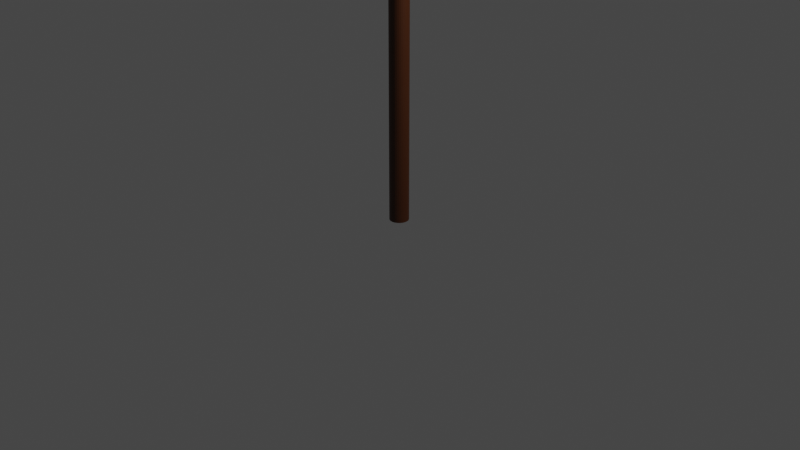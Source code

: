 # Source: Sythe.blend  (saved by Blender 2.80.75; exported with 4.5.12 LTS)
import bpy
from mathutils import Matrix  # noqa: F401  (used for matrix-valued properties, if any)

bpy.ops.wm.read_factory_settings(use_empty=True)
scene = bpy.context.scene
scene.name = 'Scene'

# ---- collections
col_collection = bpy.data.collections.new('Collection'); scene.collection.children.link(col_collection)

# ---- materials (node trees are filled in below, after node groups)
mat_material_001 = bpy.data.materials.new('Material.001')
mat_material_001.use_transparent_shadow = False
mat_material_002 = bpy.data.materials.new('Material.002')
mat_material_002.use_transparent_shadow = False
mat_material_004 = bpy.data.materials.new('Material.004')
mat_material_004.use_transparent_shadow = False

# ---- material node trees
mat_material_001.use_nodes = True; mat_material_001.node_tree.nodes.clear()
_N = mat_material_001.node_tree.nodes; _L = mat_material_001.node_tree.links
n0 = _N.new('ShaderNodeOutputMaterial'); n0.name = 'Material Output'; n0.location = (300, 300)
n1 = _N.new('ShaderNodeBsdfPrincipled'); n1.name = 'Principled BSDF'; n1.location = (10, 300)
n1.distribution = 'GGX'
n1.subsurface_method = 'BURLEY'
n1.inputs[0].default_value = (0.05433, 0.01253, 0.0, 1.0)
n1.inputs[3].default_value = 1.45
n1.inputs[27].default_value = (0.0, 0.0, 0.0, 1.0)
n1.inputs[28].default_value = 1.0
_L.new(n1.outputs[0], n0.inputs[0])
n0.is_active_output = True
mat_material_002.use_nodes = True; mat_material_002.node_tree.nodes.clear()
_N = mat_material_002.node_tree.nodes; _L = mat_material_002.node_tree.links
mat_material_004.use_nodes = True; mat_material_004.node_tree.nodes.clear()
_N = mat_material_004.node_tree.nodes; _L = mat_material_004.node_tree.links
n0 = _N.new('ShaderNodeOutputMaterial'); n0.name = 'Material Output'; n0.location = (300, 300)
n1 = _N.new('ShaderNodeBsdfPrincipled'); n1.name = 'Principled BSDF'; n1.location = (10, 300)
n1.distribution = 'GGX'
n1.subsurface_method = 'BURLEY'
n1.inputs[0].default_value = (0.03483, 0.03483, 0.03483, 1.0)
n1.inputs[3].default_value = 1.45
n1.inputs[27].default_value = (0.0, 0.0, 0.0, 1.0)
n1.inputs[28].default_value = 1.0
_L.new(n1.outputs[0], n0.inputs[0])
n0.is_active_output = True

# ---- world
world_world = bpy.data.worlds.new('World'); scene.world = world_world
world_world.use_nodes = True; world_world.node_tree.nodes.clear()
_N = world_world.node_tree.nodes; _L = world_world.node_tree.links
n0 = _N.new('ShaderNodeOutputWorld'); n0.name = 'World Output'; n0.location = (300, 300)
n1 = _N.new('ShaderNodeBackground'); n1.name = 'Background'; n1.location = (10, 300)
n1.inputs[0].default_value = (0.05088, 0.05088, 0.05088, 1.0)
_L.new(n1.outputs[0], n0.inputs[0])
n0.is_active_output = True
world_world.color = (0.0578, 0.0578, 0.0578)
world_world.use_sun_shadow = False
world_world.sun_shadow_jitter_overblur = 0.0

# ---- cameras
cam_camera = bpy.data.cameras.new('Camera')
cam_camera.clip_end = 100.0
cam_camera.ortho_scale = 7.314

# ---- lights
light_light = bpy.data.lights.new('Light', 'POINT')
light_light.transmission_factor = 0.0
light_light.energy = 1000.0
light_light.shadow_soft_size = 0.1
light_light.shadow_maximum_resolution = 0.006
light_light.use_absolute_resolution = True

# ---- meshes
me_cylinder = bpy.data.meshes.new('Cylinder')
me_cylinder.from_pydata([(0.0, 1.0, -1.0), (0.0, 1.0, 1.0), (0.1951, 0.9808, -1.0), (0.1951, 0.9808, 1.0), (0.3827, 0.9239, -1.0), (0.3827, 0.9239, 1.0), (0.5556, 0.8315, -1.0), (0.5556, 0.8315, 1.0), (0.7071, 0.7071, -1.0), (0.7071, 0.7071, 1.0), (0.8315, 0.5556, -1.0), (0.8315, 0.5556, 1.0), (0.9239, 0.3827, -1.0), (0.9239, 0.3827, 1.0), (0.9808, 0.1951, -1.0), (0.9808, 0.1951, 1.0), (1.0, 7.55e-08, -1.0), (1.0, 7.55e-08, 1.0), (0.9808, -0.1951, -1.0), (0.9808, -0.1951, 1.0), (0.9239, -0.3827, -1.0), (0.9239, -0.3827, 1.0), (0.8315, -0.5556, -1.0), (0.8315, -0.5556, 1.0), (0.7071, -0.7071, -1.0), (0.7071, -0.7071, 1.0), (0.5556, -0.8315, -1.0), (0.5556, -0.8315, 1.0), (0.3827, -0.9239, -1.0), (0.3827, -0.9239, 1.0), (0.1951, -0.9808, -1.0), (0.1951, -0.9808, 1.0), (-3.258e-07, -1.0, -1.0), (-3.258e-07, -1.0, 1.0), (-0.1951, -0.9808, -1.0), (-0.1951, -0.9808, 1.0), (-0.3827, -0.9239, -1.0), (-0.3827, -0.9239, 1.0), (-0.5556, -0.8315, -1.0), (-0.5556, -0.8315, 1.0), (-0.7071, -0.7071, -1.0), (-0.7071, -0.7071, 1.0), (-0.8315, -0.5556, -1.0), (-0.8315, -0.5556, 1.0), (-0.9239, -0.3827, -1.0), (-0.9239, -0.3827, 1.0), (-0.9808, -0.1951, -1.0), (-0.9808, -0.1951, 1.0), (-1.0, 9.656e-07, -1.0), (-1.0, 9.656e-07, 1.0), (-0.9808, 0.1951, -1.0), (-0.9808, 0.1951, 1.0), (-0.9239, 0.3827, -1.0), (-0.9239, 0.3827, 1.0), (-0.8315, 0.5556, -1.0), (-0.8315, 0.5556, 1.0), (-0.7071, 0.7071, -1.0), (-0.7071, 0.7071, 1.0), (-0.5556, 0.8315, -1.0), (-0.5556, 0.8315, 1.0), (-0.3827, 0.9239, -1.0), (-0.3827, 0.9239, 1.0), (-0.1951, 0.9808, -1.0), (-0.1951, 0.9808, 1.0)], [], [(0, 1, 3, 2), (2, 3, 5, 4), (4, 5, 7, 6), (6, 7, 9, 8), (8, 9, 11, 10), (10, 11, 13, 12), (12, 13, 15, 14), (14, 15, 17, 16), (16, 17, 19, 18), (18, 19, 21, 20), (20, 21, 23, 22), (22, 23, 25, 24), (24, 25, 27, 26), (26, 27, 29, 28), (28, 29, 31, 30), (30, 31, 33, 32), (32, 33, 35, 34), (34, 35, 37, 36), (36, 37, 39, 38), (38, 39, 41, 40), (40, 41, 43, 42), (42, 43, 45, 44), (44, 45, 47, 46), (46, 47, 49, 48), (48, 49, 51, 50), (50, 51, 53, 52), (52, 53, 55, 54), (54, 55, 57, 56), (56, 57, 59, 58), (58, 59, 61, 60), (3, 1, 63, 61, 59, 57, 55, 53, 51, 49, 47, 45, 43, 41, 39, 37, 35, 33, 31, 29, 27, 25, 23, 21, 19, 17, 15, 13, 11, 9, 7, 5), (60, 61, 63, 62), (62, 63, 1, 0), (0, 2, 4, 6, 8, 10, 12, 14, 16, 18, 20, 22, 24, 26, 28, 30, 32, 34, 36, 38, 40, 42, 44, 46, 48, 50, 52, 54, 56, 58, 60, 62)])
_uv = me_cylinder.uv_layers.new(name='UVMap')
_uv.uv.foreach_set('vector', [1.0, 0.5, 1.0, 1.0, 0.9688, 1.0, 0.9688, 0.5, 0.9688, 0.5, 0.9688, 1.0, 0.9375, 1.0, 0.9375, 0.5, 0.9375, 0.5, 0.9375, 1.0, 0.9062, 1.0, 0.9062, 0.5, 0.9062, 0.5, 0.9062, 1.0, 0.875, 1.0, 0.875, 0.5, 0.875, 0.5, 0.875, 1.0, 0.8438, 1.0, 0.8438, 0.5, 0.8438, 0.5, 0.8438, 1.0, 0.8125, 1.0, 0.8125, 0.5, 0.8125, 0.5, 0.8125, 1.0, 0.7812, 1.0, 0.7812, 0.5, 0.7812, 0.5, 0.7812, 1.0, 0.75, 1.0, 0.75, 0.5, 0.75, 0.5, 0.75, 1.0, 0.7188, 1.0, 0.7188, 0.5, 0.7188, 0.5, 0.7188, 1.0, 0.6875, 1.0, 0.6875, 0.5, 0.6875, 0.5, 0.6875, 1.0, 0.6562, 1.0, 0.6562, 0.5, 0.6562, 0.5, 0.6562, 1.0, 0.625, 1.0, 0.625, 0.5, 0.625, 0.5, 0.625, 1.0, 0.5938, 1.0, 0.5938, 0.5, 0.5938, 0.5, 0.5938, 1.0, 0.5625, 1.0, 0.5625, 0.5, 0.5625, 0.5, 0.5625, 1.0, 0.5312, 1.0, 0.5312, 0.5, 0.5312, 0.5, 0.5312, 1.0, 0.5, 1.0, 0.5, 0.5, 0.5, 0.5, 0.5, 1.0, 0.4688, 1.0, 0.4688, 0.5, 0.4688, 0.5, 0.4688, 1.0, 0.4375, 1.0, 0.4375, 0.5, 0.4375, 0.5, 0.4375, 1.0, 0.4062, 1.0, 0.4062, 0.5, 0.4062, 0.5, 0.4062, 1.0, 0.375, 1.0, 0.375, 0.5, 0.375, 0.5, 0.375, 1.0, 0.3438, 1.0, 0.3438, 0.5, 0.3438, 0.5, 0.3438, 1.0, 0.3125, 1.0, 0.3125, 0.5, 0.3125, 0.5, 0.3125, 1.0, 0.2812, 1.0, 0.2812, 0.5, 0.2812, 0.5, 0.2812, 1.0, 0.25, 1.0, 0.25, 0.5, 0.25, 0.5, 0.25, 1.0, 0.2188, 1.0, 0.2188, 0.5, 0.2188, 0.5, 0.2188, 1.0, 0.1875, 1.0, 0.1875, 0.5, 0.1875, 0.5, 0.1875, 1.0, 0.1562, 1.0, 0.1562, 0.5, 0.1562, 0.5, 0.1562, 1.0, 0.125, 1.0, 0.125, 0.5, 0.125, 0.5, 0.125, 1.0, 0.09375, 1.0, 0.09375, 0.5, 0.09375, 0.5, 0.09375, 1.0, 0.0625, 1.0, 0.0625, 0.5, 0.2968, 0.4854, 0.25, 0.49, 0.2032, 0.4854, 0.1582, 0.4717, 0.1167, 0.4496, 0.08029, 0.4197, 0.05045, 0.3833, 0.02827, 0.3418, 0.01461, 0.2968, 0.01, 0.25, 0.01461, 0.2032, 0.02827, 0.1582, 0.05045, 0.1167, 0.08029, 0.08029, 0.1167, 0.05045, 0.1582, 0.02827, 0.2032, 0.01461, 0.25, 0.01, 0.2968, 0.01461, 0.3418, 0.02827, 0.3833, 0.05045, 0.4197, 0.08029, 0.4496, 0.1167, 0.4717, 0.1582, 0.4854, 0.2032, 0.49, 0.25, 0.4854, 0.2968, 0.4717, 0.3418, 0.4496, 0.3833, 0.4197, 0.4197, 0.3833, 0.4496, 0.3418, 0.4717, 0.0625, 0.5, 0.0625, 1.0, 0.03125, 1.0, 0.03125, 0.5, 0.03125, 0.5, 0.03125, 1.0, 0.0, 1.0, 0.0, 0.5, 0.75, 0.49, 0.7968, 0.4854, 0.8418, 0.4717, 0.8833, 0.4496, 0.9197, 0.4197, 0.9496, 0.3833, 0.9717, 0.3418, 0.9854, 0.2968, 0.99, 0.25, 0.9854, 0.2032, 0.9717, 0.1582, 0.9496, 0.1167, 0.9197, 0.08029, 0.8833, 0.05045, 0.8418, 0.02827, 0.7968, 0.01461, 0.75, 0.01, 0.7032, 0.01461, 0.6582, 0.02827, 0.6167, 0.05045, 0.5803, 0.08029, 0.5504, 0.1167, 0.5283, 0.1582, 0.5146, 0.2032, 0.51, 0.25, 0.5146, 0.2968, 0.5283, 0.3418, 0.5504, 0.3833, 0.5803, 0.4197, 0.6167, 0.4496, 0.6582, 0.4717, 0.7032, 0.4854])
me_cylinder.materials.append(mat_material_001)
me_cylinder.materials.append(mat_material_002)
me_cylinder.use_remesh_preserve_volume = False
me_cylinder.use_remesh_preserve_attributes = False
me_cylinder.use_mirror_vertex_groups = False
me_cylinder.update()
me_cylinder_001 = bpy.data.meshes.new('Cylinder.001')
me_cylinder_001.from_pydata([(-1.397, -0.5568, 0.8427), (15.64, -0.02177, 0.4355), (-1.397, -0.5521, 0.9623), (-0.8433, -1.183, 0.8406), (0.3894, -1.183, 0.8365), (1.365, -0.4894, 0.8301), (2.465, -0.02177, 0.8211), (3.555, -0.02177, 0.8096), (4.633, -0.02177, 0.7956), (5.698, -0.02177, 0.7792), (6.746, -0.02177, 0.7602), (7.778, -0.02177, 0.737), (8.817, -0.02177, 0.7082), (9.861, -0.02177, 0.6748), (10.9, -0.02177, 0.6377), (11.92, -0.02177, 0.5982), (12.92, -0.02177, 0.5573), (13.88, -0.02177, 0.516), (14.79, -0.02177, 0.4751), (15.98, -0.4894, 0.5477), (15.25, -0.4894, 0.6094), (14.29, -0.4894, 0.6598), (13.2, -0.4894, 0.7034), (12.09, -0.4894, 0.7453), (10.98, -0.4894, 0.7843), (9.856, -0.4894, 0.8189), (8.741, -0.4894, 0.8481), (7.61, -0.4894, 0.8718), (6.458, -0.4894, 0.8926), (5.288, -0.4894, 0.9107), (4.103, -0.4894, 0.9261), (2.904, -0.4894, 0.9387), (1.695, -0.4894, 0.9486), (0.3878, -1.183, 0.9556), (-0.828, -1.183, 0.9602), (1.54, -0.4894, 0.8928), (2.697, -0.4894, 0.8834), (3.845, -0.4894, 0.8713), (4.98, -0.4894, 0.8566), (6.1, -0.4894, 0.8392), (7.203, -0.4894, 0.8193), (8.287, -0.4894, 0.7958), (9.367, -0.4894, 0.7665), (10.45, -0.4894, 0.7322), (11.54, -0.4894, 0.6939), (12.61, -0.4894, 0.6528), (13.66, -0.4894, 0.6103), (14.67, -0.4894, 0.5672), (15.62, -0.4894, 0.5245), (-1.397, 0.5622, 0.8427), (-1.397, 0.5479, 0.9623), (-0.8296, 1.221, 0.8406), (0.3823, 1.212, 0.8394), (1.365, 0.4459, 0.8301), (15.98, 0.4459, 0.5477), (15.25, 0.4459, 0.6094), (14.29, 0.4459, 0.6598), (13.2, 0.4459, 0.7034), (12.09, 0.4459, 0.7453), (10.98, 0.4459, 0.7843), (9.856, 0.4459, 0.8189), (8.741, 0.4459, 0.8481), (7.61, 0.4459, 0.8718), (6.458, 0.4459, 0.8926), (5.288, 0.4459, 0.9107), (4.103, 0.4459, 0.9261), (2.904, 0.4459, 0.9387), (1.695, 0.4459, 0.9486), (0.3832, 1.221, 0.9556), (-0.8289, 1.221, 0.9602), (1.54, 0.4459, 0.8928), (2.697, 0.4459, 0.8834), (3.845, 0.4459, 0.8713), (4.98, 0.4459, 0.8566), (6.1, 0.4459, 0.8392), (7.203, 0.4459, 0.8193), (8.287, 0.4459, 0.7958), (9.367, 0.4459, 0.7665), (10.45, 0.4459, 0.7322), (11.54, 0.4459, 0.6939), (12.61, 0.4459, 0.6528), (13.66, 0.4459, 0.6103), (14.67, 0.4459, 0.5672), (15.62, 0.4459, 0.5245)], [], [(17, 47, 48, 18), (47, 20, 19, 48), (16, 46, 47, 17), (46, 21, 20, 47), (15, 45, 46, 16), (45, 22, 21, 46), (14, 44, 45, 15), (44, 23, 22, 45), (13, 43, 44, 14), (43, 24, 23, 44), (12, 42, 43, 13), (42, 25, 24, 43), (11, 41, 42, 12), (41, 26, 25, 42), (10, 40, 41, 11), (40, 27, 26, 41), (9, 39, 40, 10), (39, 28, 27, 40), (8, 38, 39, 9), (38, 29, 28, 39), (7, 37, 38, 8), (37, 30, 29, 38), (6, 37, 7), (6, 36, 37), (36, 31, 30, 37), (5, 35, 6), (35, 36, 6), (35, 32, 31, 36), (4, 33, 35, 5), (33, 32, 35), (3, 34, 33, 4), (0, 2, 34, 3), (18, 48, 1), (48, 19, 1), (17, 18, 83, 82), (82, 83, 54, 55), (16, 17, 82, 81), (81, 82, 55, 56), (15, 16, 81, 80), (80, 81, 56, 57), (14, 15, 80, 79), (79, 80, 57, 58), (13, 14, 79, 78), (78, 79, 58, 59), (12, 13, 78, 77), (77, 78, 59, 60), (11, 12, 77, 76), (76, 77, 60, 61), (10, 11, 76, 75), (75, 76, 61, 62), (9, 10, 75, 74), (74, 75, 62, 63), (8, 9, 74, 73), (73, 74, 63, 64), (7, 8, 73, 72), (72, 73, 64, 65), (6, 7, 72, 71), (71, 72, 65, 66), (53, 6, 70), (70, 6, 71), (70, 71, 66, 67), (52, 53, 70, 68), (68, 70, 67), (51, 52, 68, 69), (49, 51, 69, 50), (18, 1, 83), (83, 1, 54), (1, 19, 54), (19, 20, 55, 54), (20, 21, 56, 55), (21, 22, 57, 56), (22, 23, 58, 57), (23, 24, 59, 58), (24, 25, 60, 59), (2, 0, 49, 50), (25, 26, 61, 60), (26, 27, 62, 61), (27, 28, 63, 62), (34, 2, 50, 69), (28, 29, 64, 63), (0, 3, 51, 49), (29, 30, 65, 64), (3, 4, 52, 51), (30, 31, 66, 65), (4, 5, 53, 52), (31, 32, 67, 66), (5, 6, 53), (32, 33, 68, 67), (33, 34, 69, 68)])
_uv = me_cylinder_001.uv_layers.new(name='UVMap')
_uv.uv.foreach_set('vector', [0.8824, 0.4118, 0.8824, 0.4706, 0.9412, 0.4706, 0.9412, 0.4118, 0.8824, 0.5294, 0.8824, 0.5882, 0.9412, 0.5882, 0.9412, 0.5294, 0.8235, 0.4118, 0.8235, 0.4706, 0.8824, 0.4706, 0.8824, 0.4118, 0.8235, 0.5294, 0.8235, 0.5882, 0.8824, 0.5882, 0.8824, 0.5294, 0.7647, 0.4118, 0.7647, 0.4706, 0.8235, 0.4706, 0.8235, 0.4118, 0.7647, 0.5294, 0.7647, 0.5882, 0.8235, 0.5882, 0.8235, 0.5294, 0.7059, 0.4118, 0.7059, 0.4706, 0.7647, 0.4706, 0.7647, 0.4118, 0.7059, 0.5294, 0.7059, 0.5882, 0.7647, 0.5882, 0.7647, 0.5294, 0.6471, 0.4118, 0.6471, 0.4706, 0.7059, 0.4706, 0.7059, 0.4118, 0.6471, 0.5294, 0.6471, 0.5882, 0.7059, 0.5882, 0.7059, 0.5294, 0.5882, 0.4118, 0.5882, 0.4706, 0.6471, 0.4706, 0.6471, 0.4118, 0.5882, 0.5294, 0.5882, 0.5882, 0.6471, 0.5882, 0.6471, 0.5294, 0.5294, 0.4118, 0.5294, 0.4706, 0.5882, 0.4706, 0.5882, 0.4118, 0.5294, 0.5294, 0.5294, 0.5882, 0.5882, 0.5882, 0.5882, 0.5294, 0.4706, 0.4118, 0.4706, 0.4706, 0.5294, 0.4706, 0.5294, 0.4118, 0.4706, 0.5294, 0.4706, 0.5882, 0.5294, 0.5882, 0.5294, 0.5294, 0.4118, 0.4118, 0.4118, 0.4706, 0.4706, 0.4706, 0.4706, 0.4118, 0.4118, 0.5294, 0.4118, 0.5882, 0.4706, 0.5882, 0.4706, 0.5294, 0.3529, 0.4118, 0.3529, 0.4706, 0.4118, 0.4706, 0.4118, 0.4118, 0.3529, 0.5294, 0.3529, 0.5882, 0.4118, 0.5882, 0.4118, 0.5294, 0.2941, 0.4118, 0.2941, 0.4706, 0.3529, 0.4706, 0.3529, 0.4118, 0.2941, 0.5294, 0.2941, 0.5882, 0.3529, 0.5882, 0.3529, 0.5294, 0.2353, 0.4706, 0.2941, 0.4706, 0.2941, 0.4118, 0.2353, 0.4706, 0.2353, 0.5294, 0.2941, 0.4706, 0.2353, 0.5294, 0.2353, 0.5882, 0.2941, 0.5882, 0.2941, 0.5294, 0.1765, 0.0, 0.1765, 0.05882, 0.2353, 0.0, 0.1765, 0.5294, 0.2353, 0.5294, 0.2353, 0.4706, 0.1765, 0.5294, 0.1765, 0.5882, 0.2353, 0.5882, 0.2353, 0.5294, 0.1176, 0.0, 0.1176, 0.05882, 0.1765, 0.05882, 0.1765, 0.0, 0.1176, 0.5882, 0.1765, 0.5882, 0.1765, 0.5294, 0.05882, 0.0, 0.05882, 0.05882, 0.1176, 0.05882, 0.1176, 0.0, 0.0, 0.0, 0.0, 0.05882, 0.05882, 0.05882, 0.05882, 0.0, 0.9412, 0.4118, 0.9412, 0.4706, 1.0, 0.4118, 0.9412, 0.5294, 0.9412, 0.5882, 1.0, 0.5294, 0.8824, 0.4706, 0.9412, 0.4706, 0.9412, 0.5294, 0.8824, 0.5294, 0.8824, 0.5294, 0.9412, 0.5294, 0.9412, 0.5882, 0.8824, 0.5882, 0.8235, 0.4706, 0.8824, 0.4706, 0.8824, 0.5294, 0.8235, 0.5294, 0.8235, 0.5294, 0.8824, 0.5294, 0.8824, 0.5882, 0.8235, 0.5882, 0.7647, 0.4706, 0.8235, 0.4706, 0.8235, 0.5294, 0.7647, 0.5294, 0.7647, 0.5294, 0.8235, 0.5294, 0.8235, 0.5882, 0.7647, 0.5882, 0.7059, 0.4706, 0.7647, 0.4706, 0.7647, 0.5294, 0.7059, 0.5294, 0.7059, 0.5294, 0.7647, 0.5294, 0.7647, 0.5882, 0.7059, 0.5882, 0.6471, 0.4706, 0.7059, 0.4706, 0.7059, 0.5294, 0.6471, 0.5294, 0.6471, 0.5294, 0.7059, 0.5294, 0.7059, 0.5882, 0.6471, 0.5882, 0.5882, 0.4706, 0.6471, 0.4706, 0.6471, 0.5294, 0.5882, 0.5294, 0.5882, 0.5294, 0.6471, 0.5294, 0.6471, 0.5882, 0.5882, 0.5882, 0.5294, 0.4706, 0.5882, 0.4706, 0.5882, 0.5294, 0.5294, 0.5294, 0.5294, 0.5294, 0.5882, 0.5294, 0.5882, 0.5882, 0.5294, 0.5882, 0.4706, 0.4706, 0.5294, 0.4706, 0.5294, 0.5294, 0.4706, 0.5294, 0.4706, 0.5294, 0.5294, 0.5294, 0.5294, 0.5882, 0.4706, 0.5882, 0.4118, 0.4706, 0.4706, 0.4706, 0.4706, 0.5294, 0.4118, 0.5294, 0.4118, 0.5294, 0.4706, 0.5294, 0.4706, 0.5882, 0.4118, 0.5882, 0.3529, 0.4706, 0.4118, 0.4706, 0.4118, 0.5294, 0.3529, 0.5294, 0.3529, 0.5294, 0.4118, 0.5294, 0.4118, 0.5882, 0.3529, 0.5882, 0.2941, 0.4706, 0.3529, 0.4706, 0.3529, 0.5294, 0.2941, 0.5294, 0.2941, 0.5294, 0.3529, 0.5294, 0.3529, 0.5882, 0.2941, 0.5882, 0.2353, 0.4706, 0.2941, 0.4706, 0.2941, 0.5294, 0.2353, 0.5294, 0.2353, 0.5294, 0.2941, 0.5294, 0.2941, 0.5882, 0.2353, 0.5882, 0.1765, 0.0, 0.2353, 0.05882, 0.1765, 0.05882, 0.1765, 0.4706, 0.2353, 0.4706, 0.2353, 0.5294, 0.1765, 0.5294, 0.2353, 0.5294, 0.2353, 0.5882, 0.1765, 0.5882, 0.1176, 0.0, 0.1765, 0.0, 0.1765, 0.05882, 0.1176, 0.05882, 0.1176, 0.5294, 0.1765, 0.5294, 0.1765, 0.5882, 0.05882, 0.0, 0.1176, 0.0, 0.1176, 0.05882, 0.05882, 0.05882, 0.0, 0.0, 0.05882, 0.0, 0.05882, 0.05882, 0.0, 0.05882, 0.9412, 0.4706, 1.0, 0.5294, 0.9412, 0.5294, 0.9412, 0.5294, 1.0, 0.5882, 0.9412, 0.5882, 1.0, 1.0, 0.9412, 1.0, 0.9412, 1.0, 0.9412, 1.0, 0.8824, 1.0, 0.8824, 1.0, 0.9412, 1.0, 0.8824, 1.0, 0.8235, 1.0, 0.8235, 1.0, 0.8824, 1.0, 0.8235, 1.0, 0.7647, 1.0, 0.7647, 1.0, 0.8235, 1.0, 0.7647, 1.0, 0.7059, 1.0, 0.7059, 1.0, 0.7647, 1.0, 0.7059, 1.0, 0.6471, 1.0, 0.6471, 1.0, 0.7059, 1.0, 0.6471, 1.0, 0.5882, 1.0, 0.5882, 1.0, 0.6471, 1.0, 0.0, 0.05882, 0.0, 0.0, 0.0, 0.0, 0.0, 0.05882, 0.5882, 1.0, 0.5294, 1.0, 0.5294, 1.0, 0.5882, 1.0, 0.5294, 1.0, 0.4706, 1.0, 0.4706, 1.0, 0.5294, 1.0, 0.4706, 1.0, 0.4118, 1.0, 0.4118, 1.0, 0.4706, 1.0, 0.05882, 1.0, 0.0, 1.0, 0.0, 1.0, 0.05882, 1.0, 0.4118, 1.0, 0.3529, 1.0, 0.3529, 1.0, 0.4118, 1.0, 0.0, 0.0, 0.05882, 0.0, 0.05882, 0.0, 0.0, 0.0, 0.3529, 1.0, 0.2941, 1.0, 0.2941, 1.0, 0.3529, 1.0, 0.05882, 0.0, 0.1176, 0.0, 0.1176, 0.0, 0.05882, 0.0, 0.2941, 1.0, 0.2353, 1.0, 0.2353, 1.0, 0.2941, 1.0, 0.1176, 0.0, 0.1765, 0.0, 0.1765, 0.0, 0.1176, 0.0, 0.2353, 1.0, 0.1765, 1.0, 0.1765, 1.0, 0.2353, 1.0, 0.1765, 0.0, 0.2353, 0.0, 0.1765, 0.0, 0.1765, 1.0, 0.1176, 1.0, 0.1176, 1.0, 0.1765, 1.0, 0.1176, 1.0, 0.05882, 1.0, 0.05882, 1.0, 0.1176, 1.0])
me_cylinder_001.materials.append(mat_material_004)
me_cylinder_001.use_remesh_preserve_volume = False
me_cylinder_001.use_remesh_preserve_attributes = False
me_cylinder_001.use_mirror_vertex_groups = False
me_cylinder_001.update()

# ---- objects
ob_light = bpy.data.objects.new('Light', light_light)
ob_camera = bpy.data.objects.new('Camera', cam_camera)
ob_cylinder = bpy.data.objects.new('Cylinder', me_cylinder)
ob_cylinder_001 = bpy.data.objects.new('Cylinder.001', me_cylinder_001)

# ---- transforms, parenting, visibility, modifiers, constraints
ob_light.location = (4.076, 1.005, 5.904)
ob_light.rotation_euler = (0.6503, 0.05522, 1.866)
ob_light.lock_rotations_4d = False
ob_light.empty_display_type = 'ARROWS'
ob_light.color = (0.0, 0.0, 0.0, 0.0)
ob_light.lineart.crease_threshold = 0.0
ob_camera.location = (7.359, -6.926, 4.958)
ob_camera.rotation_euler = (1.109, 0.0, 0.8149)
ob_camera.lock_rotations_4d = False
ob_camera.empty_display_type = 'ARROWS'
ob_camera.color = (0.0, 0.0, 0.0, 0.0)
ob_camera.display_type = 'WIRE'
ob_camera.lineart.crease_threshold = 0.0
ob_cylinder.location = (0.0, 0.0, 2.0)
ob_cylinder.scale = (0.1, 0.1, 2.0)
ob_cylinder.lineart.crease_threshold = 0.0
ob_cylinder_001.location = (0.0, 0.0, 2.0)
ob_cylinder_001.scale = (0.1, 0.1, 2.0)
ob_cylinder_001.lineart.crease_threshold = 0.0

# ---- collection membership
col_collection.objects.link(ob_light)
col_collection.objects.link(ob_camera)
col_collection.objects.link(ob_cylinder)
col_collection.objects.link(ob_cylinder_001)

# ---- scene / render settings (as saved in the file)
scene.camera = ob_camera
scene.frame_start = 1; scene.frame_end = 250; scene.frame_set(1)
scene.render.engine = 'BLENDER_EEVEE_NEXT'
scene.cycles.use_denoising = False
scene.cycles.samples = 128
scene.cycles.sampling_pattern = 'TABULATED_SOBOL'
scene.cycles.use_adaptive_sampling = False
scene.cycles.use_light_tree = False
scene.view_settings.view_transform = 'Filmic'
bpy.context.view_layer.update()
